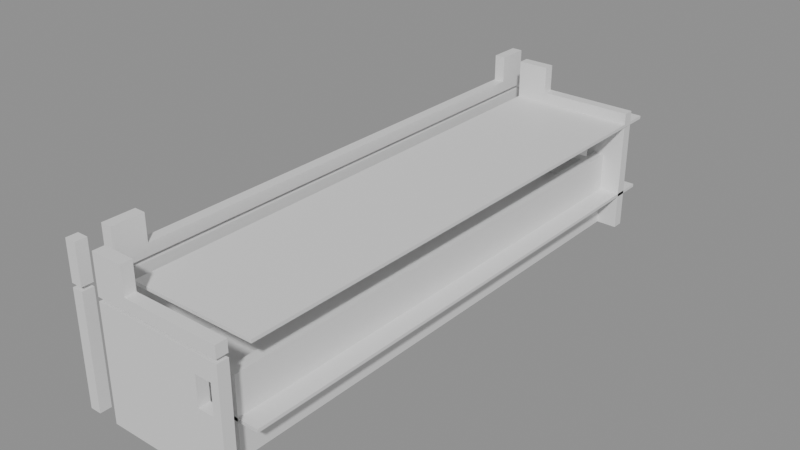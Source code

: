 # Source: building_by_walls.blend  (saved by Blender 5.0.119; exported with 4.5.12 LTS)
import bpy
from mathutils import Matrix  # noqa: F401  (used for matrix-valued properties, if any)

bpy.ops.wm.read_factory_settings(use_empty=True)
scene = bpy.context.scene
scene.name = 'Scene'

# ---- collections
col_01_paredes_externas = bpy.data.collections.new('01_Paredes_Externas'); scene.collection.children.link(col_01_paredes_externas)
col_03_pisos_escadas = bpy.data.collections.new('03_Pisos_Escadas'); scene.collection.children.link(col_03_pisos_escadas)
col_04_moveis_decoracoes = bpy.data.collections.new('04_Moveis_Decoracoes'); scene.collection.children.link(col_04_moveis_decoracoes)

# ---- materials (node trees are filled in below, after node groups)
mat_mat_parede_externa = bpy.data.materials.new('Mat_Parede_Externa')
mat_mat_pisos = bpy.data.materials.new('Mat_Pisos')
mat_mat_moveis = bpy.data.materials.new('Mat_Moveis')

# ---- material node trees
mat_mat_parede_externa.use_nodes = True; mat_mat_parede_externa.node_tree.nodes.clear()
_N = mat_mat_parede_externa.node_tree.nodes; _L = mat_mat_parede_externa.node_tree.links
n0 = _N.new('ShaderNodeBsdfPrincipled'); n0.name = 'BSDF - Pré-fundamentado'; n0.location = (-200, 100)
n1 = _N.new('ShaderNodeOutputMaterial'); n1.name = 'Saída de material'; n1.location = (200, 100)
_L.new(n0.outputs[0], n1.inputs[0])
n1.is_active_output = True
mat_mat_pisos.use_nodes = True; mat_mat_pisos.node_tree.nodes.clear()
_N = mat_mat_pisos.node_tree.nodes; _L = mat_mat_pisos.node_tree.links
n0 = _N.new('ShaderNodeBsdfPrincipled'); n0.name = 'BSDF - Pré-fundamentado'; n0.location = (-200, 100)
n1 = _N.new('ShaderNodeOutputMaterial'); n1.name = 'Saída de material'; n1.location = (200, 100)
_L.new(n0.outputs[0], n1.inputs[0])
n1.is_active_output = True
mat_mat_moveis.use_nodes = True; mat_mat_moveis.node_tree.nodes.clear()
_N = mat_mat_moveis.node_tree.nodes; _L = mat_mat_moveis.node_tree.links
n0 = _N.new('ShaderNodeBsdfPrincipled'); n0.name = 'BSDF - Pré-fundamentado'; n0.location = (-200, 100)
n1 = _N.new('ShaderNodeOutputMaterial'); n1.name = 'Saída de material'; n1.location = (200, 100)
_L.new(n0.outputs[0], n1.inputs[0])
n1.is_active_output = True

# ---- meshes
me_parede_externa_norte = bpy.data.meshes.new('Parede_Externa_Norte')
me_parede_externa_norte.from_pydata([(-2.5, -9.0, 0.0), (-2.15, -9.0, 0.0), (-2.15, -8.65, 0.0), (-2.5, -8.65, 0.0), (-2.5, -9.0, 1.2), (-2.15, -9.0, 1.2), (-2.15, -8.65, 1.2), (-2.5, -8.65, 1.2), (-2.5, -9.0, 3.48), (-2.15, -9.0, 3.48), (-2.15, -8.65, 3.48), (-2.5, -8.65, 3.48), (-2.5, -9.0, 3.6), (-2.15, -9.0, 3.6), (-2.15, -8.65, 3.6), (-2.5, -8.65, 3.6), (-2.5, -9.0, 4.8), (-2.15, -9.0, 4.8), (-2.15, -8.65, 4.8), (-2.5, -8.65, 4.8), (-1.5, -9.0, 0.0), (-0.5, -9.0, 0.0), (-0.5, -8.65, 0.0), (-1.5, -8.65, 0.0), (-1.5, -9.0, 1.2), (-0.5, -9.0, 1.2), (-0.5, -8.65, 1.2), (-1.5, -8.65, 1.2), (-1.5, -9.0, 3.48), (-0.5, -9.0, 3.48), (-0.5, -8.65, 3.48), (-1.5, -8.65, 3.48), (-1.5, -9.0, 3.6), (-0.5, -9.0, 3.6), (-0.5, -8.65, 3.6), (-1.5, -8.65, 3.6), (-1.5, -9.0, 4.8), (-0.5, -9.0, 4.8), (-0.5, -8.65, 4.8), (-1.5, -8.65, 4.8), (0.5, -9.0, 0.0), (0.5, -8.65, 0.0), (0.5, -9.0, 1.2), (0.5, -8.65, 1.2), (0.5, -9.0, 3.48), (0.5, -8.65, 3.48), (0.5, -9.0, 3.6), (0.5, -8.65, 3.6), (-0.5, -9.0, 3.96), (0.5, -9.0, 3.96), (0.5, -8.65, 3.96), (-0.5, -8.65, 3.96), (1.5, -9.0, 0.0), (1.5, -8.65, 0.0), (1.5, -9.0, 1.2), (1.5, -8.65, 1.2), (1.5, -9.0, 3.48), (1.5, -8.65, 3.48), (1.5, -9.0, 3.6), (1.5, -8.65, 3.6), (1.5, -9.0, 3.96), (1.5, -8.65, 3.96), (2.5, -9.0, 0.0), (2.5, -8.65, 0.0), (2.5, -9.0, 1.2), (2.5, -8.65, 1.2), (1.5, -9.0, 1.998), (2.5, -9.0, 1.998), (2.5, -8.65, 1.998), (1.5, -8.65, 1.998), (1.5, -9.0, 2.91), (2.5, -9.0, 2.91), (2.5, -8.65, 2.91), (1.5, -8.65, 2.91), (2.5, -9.0, 3.48), (2.5, -8.65, 3.48), (1.75, -9.0, 1.998), (1.75, -8.65, 1.998), (1.75, -9.0, 2.91), (1.75, -8.65, 2.91), (2.25, -9.0, 1.998), (2.25, -8.65, 1.998), (2.25, -9.0, 2.91), (2.25, -8.65, 2.91), (2.5, -9.0, 3.6), (2.5, -8.65, 3.6), (2.5, -9.0, 3.96), (2.5, -8.65, 3.96)], [], [(0, 1, 2, 3), (4, 7, 6, 5), (0, 4, 5, 1), (2, 6, 7, 3), (0, 3, 7, 4), (1, 5, 6, 2), (8, 11, 10, 9), (4, 8, 9, 5), (6, 10, 11, 7), (4, 7, 11, 8), (5, 9, 10, 6), (12, 13, 14, 15), (16, 19, 18, 17), (12, 16, 17, 13), (14, 18, 19, 15), (12, 15, 19, 16), (13, 17, 18, 14), (20, 21, 22, 23), (24, 27, 26, 25), (20, 24, 25, 21), (22, 26, 27, 23), (20, 23, 27, 24), (21, 25, 26, 22), (28, 31, 30, 29), (24, 28, 29, 25), (26, 30, 31, 27), (24, 27, 31, 28), (25, 29, 30, 26), (32, 33, 34, 35), (36, 39, 38, 37), (32, 36, 37, 33), (34, 38, 39, 35), (32, 35, 39, 36), (33, 37, 38, 34), (21, 40, 41, 22), (25, 26, 43, 42), (21, 25, 42, 40), (41, 43, 26, 22), (40, 42, 43, 41), (29, 30, 45, 44), (25, 29, 44, 42), (43, 45, 30, 26), (42, 44, 45, 43), (33, 46, 47, 34), (48, 51, 50, 49), (33, 48, 49, 46), (47, 50, 51, 34), (33, 34, 51, 48), (46, 49, 50, 47), (40, 52, 53, 41), (42, 43, 55, 54), (40, 42, 54, 52), (53, 55, 43, 41), (52, 54, 55, 53), (44, 45, 57, 56), (42, 44, 56, 54), (55, 57, 45, 43), (54, 56, 57, 55), (46, 58, 59, 47), (49, 50, 61, 60), (46, 49, 60, 58), (59, 61, 50, 47), (58, 60, 61, 59), (52, 62, 63, 53), (54, 55, 65, 64), (52, 54, 64, 62), (63, 65, 55, 53), (62, 64, 65, 63), (66, 69, 68, 67), (54, 66, 67, 64), (65, 68, 69, 55), (54, 55, 69, 66), (64, 67, 68, 65), (70, 71, 72, 73), (56, 57, 75, 74), (70, 56, 74, 71), (72, 75, 57, 73), (70, 73, 57, 56), (71, 74, 75, 72), (66, 76, 77, 69), (70, 73, 79, 78), (66, 70, 78, 76), (77, 79, 73, 69), (66, 69, 73, 70), (76, 78, 79, 77), (80, 67, 68, 81), (82, 83, 72, 71), (80, 82, 71, 67), (68, 72, 83, 81), (80, 81, 83, 82), (67, 71, 72, 68), (58, 84, 85, 59), (60, 61, 87, 86), (58, 60, 86, 84), (85, 87, 61, 59), (84, 86, 87, 85)])
me_parede_externa_norte.materials.append(mat_mat_parede_externa)
me_parede_externa_norte.update()
me_parede_externa_sul = bpy.data.meshes.new('Parede_Externa_Sul')
me_parede_externa_sul.from_pydata([(-2.5, 8.0, 0.0), (-2.15, 8.0, 0.0), (-2.15, 9.0, 0.0), (-2.5, 9.0, 0.0), (-2.5, 8.0, 1.2), (-2.15, 8.0, 1.2), (-2.15, 9.0, 1.2), (-2.5, 9.0, 1.2), (-2.5, 8.0, 3.48), (-2.15, 8.0, 3.48), (-2.15, 9.0, 3.48), (-2.5, 9.0, 3.48), (-2.5, 8.0, 3.6), (-2.15, 8.0, 3.6), (-2.15, 9.0, 3.6), (-2.5, 9.0, 3.6), (-2.5, 8.0, 4.8), (-2.15, 8.0, 4.8), (-2.15, 9.0, 4.8), (-2.5, 9.0, 4.8), (-1.5, 8.0, 0.0), (-0.5, 8.0, 0.0), (-0.5, 8.35, 0.0), (-1.5, 8.35, 0.0), (-1.5, 8.0, 1.2), (-0.5, 8.0, 1.2), (-0.5, 8.35, 1.2), (-1.5, 8.35, 1.2), (-1.5, 8.0, 3.48), (-0.5, 8.0, 3.48), (-0.5, 8.35, 3.48), (-1.5, 8.35, 3.48), (-1.5, 8.0, 3.6), (-0.5, 8.0, 3.6), (-0.5, 8.35, 3.6), (-1.5, 8.35, 3.6), (-1.5, 8.0, 4.8), (-0.5, 8.0, 4.8), (-0.5, 8.35, 4.8), (-1.5, 8.35, 4.8), (0.5, 8.0, 0.0), (0.5, 8.35, 0.0), (0.5, 8.0, 1.2), (0.5, 8.35, 1.2), (0.5, 8.0, 3.48), (0.5, 8.35, 3.48), (0.5, 8.0, 3.6), (0.5, 8.35, 3.6), (-0.5, 8.0, 3.96), (0.5, 8.0, 3.96), (0.5, 8.35, 3.96), (-0.5, 8.35, 3.96), (1.5, 8.0, 0.0), (1.5, 8.35, 0.0), (1.5, 8.0, 1.2), (1.5, 8.35, 1.2), (0.5, 8.0, 1.998), (1.5, 8.0, 1.998), (1.5, 8.35, 1.998), (0.5, 8.35, 1.998), (0.5, 8.0, 2.91), (1.5, 8.0, 2.91), (1.5, 8.35, 2.91), (0.5, 8.35, 2.91), (1.5, 8.0, 3.48), (1.5, 8.35, 3.48), (0.75, 8.0, 1.998), (0.75, 8.35, 1.998), (0.75, 8.0, 2.91), (0.75, 8.35, 2.91), (1.25, 8.0, 1.998), (1.25, 8.35, 1.998), (1.25, 8.0, 2.91), (1.25, 8.35, 2.91), (1.5, 8.0, 3.6), (1.5, 8.35, 3.6), (1.5, 8.0, 3.96), (1.5, 8.35, 3.96), (2.5, 8.0, 0.0), (2.5, 8.35, 0.0), (2.5, 8.0, 1.2), (2.5, 8.35, 1.2), (2.5, 8.0, 3.48), (2.5, 8.35, 3.48), (2.5, 8.0, 3.6), (2.5, 8.35, 3.6), (2.5, 8.0, 3.96), (2.5, 8.35, 3.96)], [], [(0, 1, 2, 3), (4, 7, 6, 5), (0, 4, 5, 1), (2, 6, 7, 3), (0, 3, 7, 4), (1, 5, 6, 2), (8, 11, 10, 9), (4, 8, 9, 5), (6, 10, 11, 7), (4, 7, 11, 8), (5, 9, 10, 6), (12, 13, 14, 15), (16, 19, 18, 17), (12, 16, 17, 13), (14, 18, 19, 15), (12, 15, 19, 16), (13, 17, 18, 14), (20, 21, 22, 23), (24, 27, 26, 25), (20, 24, 25, 21), (22, 26, 27, 23), (20, 23, 27, 24), (21, 25, 26, 22), (28, 31, 30, 29), (24, 28, 29, 25), (26, 30, 31, 27), (24, 27, 31, 28), (25, 29, 30, 26), (32, 33, 34, 35), (36, 39, 38, 37), (32, 36, 37, 33), (34, 38, 39, 35), (32, 35, 39, 36), (33, 37, 38, 34), (21, 40, 41, 22), (25, 26, 43, 42), (21, 25, 42, 40), (41, 43, 26, 22), (40, 42, 43, 41), (29, 30, 45, 44), (25, 29, 44, 42), (43, 45, 30, 26), (42, 44, 45, 43), (33, 46, 47, 34), (48, 51, 50, 49), (33, 48, 49, 46), (47, 50, 51, 34), (33, 34, 51, 48), (46, 49, 50, 47), (40, 52, 53, 41), (42, 43, 55, 54), (40, 42, 54, 52), (53, 55, 43, 41), (52, 54, 55, 53), (56, 59, 58, 57), (42, 56, 57, 54), (55, 58, 59, 43), (42, 43, 59, 56), (54, 57, 58, 55), (60, 61, 62, 63), (44, 45, 65, 64), (60, 44, 64, 61), (62, 65, 45, 63), (60, 63, 45, 44), (61, 64, 65, 62), (56, 66, 67, 59), (60, 63, 69, 68), (56, 60, 68, 66), (67, 69, 63, 59), (56, 59, 63, 60), (66, 68, 69, 67), (70, 57, 58, 71), (72, 73, 62, 61), (70, 72, 61, 57), (58, 62, 73, 71), (70, 71, 73, 72), (57, 61, 62, 58), (46, 74, 75, 47), (49, 50, 77, 76), (46, 49, 76, 74), (75, 77, 50, 47), (74, 76, 77, 75), (52, 78, 79, 53), (54, 55, 81, 80), (52, 54, 80, 78), (79, 81, 55, 53), (78, 80, 81, 79), (64, 65, 83, 82), (54, 64, 82, 80), (81, 83, 65, 55), (54, 55, 65, 64), (80, 82, 83, 81), (74, 84, 85, 75), (76, 77, 87, 86), (74, 76, 86, 84), (85, 87, 77, 75), (84, 86, 87, 85)])
me_parede_externa_sul.materials.append(mat_mat_parede_externa)
me_parede_externa_sul.update()
me_parede_externa_leste = bpy.data.meshes.new('Parede_Externa_Leste')
me_parede_externa_leste.from_pydata([(1.5, -8.0, 0.0), (1.85, -8.0, 0.0), (1.85, -7.0, 0.0), (1.5, -7.0, 0.0), (1.5, -8.0, 2.4), (1.85, -8.0, 2.4), (1.85, -7.0, 2.4), (1.5, -7.0, 2.4), (1.85, -6.0, 0.0), (1.5, -6.0, 0.0), (1.85, -6.0, 2.4), (1.5, -6.0, 2.4), (1.85, -5.0, 0.0), (1.5, -5.0, 0.0), (1.85, -5.0, 2.4), (1.5, -5.0, 2.4), (1.85, -4.0, 0.0), (1.5, -4.0, 0.0), (1.85, -4.0, 2.4), (1.5, -4.0, 2.4), (1.85, -3.0, 0.0), (1.5, -3.0, 0.0), (1.85, -3.0, 2.4), (1.5, -3.0, 2.4), (1.85, -2.0, 0.0), (1.5, -2.0, 0.0), (1.85, -2.0, 2.4), (1.5, -2.0, 2.4), (1.85, -1.0, 0.0), (1.5, -1.0, 0.0), (1.85, -1.0, 2.4), (1.5, -1.0, 2.4), (1.85, 0.0, 0.0), (1.5, 0.0, 0.0), (1.85, 0.0, 2.4), (1.5, 0.0, 2.4), (1.85, 1.0, 0.0), (1.5, 1.0, 0.0), (1.85, 1.0, 2.4), (1.5, 1.0, 2.4), (1.85, 2.0, 0.0), (1.5, 2.0, 0.0), (1.85, 2.0, 2.4), (1.5, 2.0, 2.4), (1.85, 3.0, 0.0), (1.5, 3.0, 0.0), (1.85, 3.0, 2.4), (1.5, 3.0, 2.4), (1.85, 4.0, 0.0), (1.5, 4.0, 0.0), (1.85, 4.0, 2.4), (1.5, 4.0, 2.4), (1.85, 5.0, 0.0), (1.5, 5.0, 0.0), (1.85, 5.0, 2.4), (1.5, 5.0, 2.4), (1.85, 6.0, 0.0), (1.5, 6.0, 0.0), (1.85, 6.0, 2.4), (1.5, 6.0, 2.4), (1.85, 7.0, 0.0), (1.5, 7.0, 0.0), (1.85, 7.0, 2.4), (1.5, 7.0, 2.4), (1.85, 8.0, 0.0), (1.5, 8.0, 0.0), (1.85, 8.0, 2.4), (1.5, 8.0, 2.4)], [], [(0, 1, 2, 3), (4, 7, 6, 5), (0, 4, 5, 1), (2, 6, 7, 3), (0, 3, 7, 4), (1, 5, 6, 2), (3, 2, 8, 9), (7, 11, 10, 6), (8, 10, 11, 9), (3, 9, 11, 7), (2, 6, 10, 8), (9, 8, 12, 13), (11, 15, 14, 10), (12, 14, 15, 13), (9, 13, 15, 11), (8, 10, 14, 12), (13, 12, 16, 17), (15, 19, 18, 14), (16, 18, 19, 17), (13, 17, 19, 15), (12, 14, 18, 16), (17, 16, 20, 21), (19, 23, 22, 18), (20, 22, 23, 21), (17, 21, 23, 19), (16, 18, 22, 20), (21, 20, 24, 25), (23, 27, 26, 22), (24, 26, 27, 25), (21, 25, 27, 23), (20, 22, 26, 24), (25, 24, 28, 29), (27, 31, 30, 26), (28, 30, 31, 29), (25, 29, 31, 27), (24, 26, 30, 28), (29, 28, 32, 33), (31, 35, 34, 30), (32, 34, 35, 33), (29, 33, 35, 31), (28, 30, 34, 32), (33, 32, 36, 37), (35, 39, 38, 34), (36, 38, 39, 37), (33, 37, 39, 35), (32, 34, 38, 36), (37, 36, 40, 41), (39, 43, 42, 38), (40, 42, 43, 41), (37, 41, 43, 39), (36, 38, 42, 40), (41, 40, 44, 45), (43, 47, 46, 42), (44, 46, 47, 45), (41, 45, 47, 43), (40, 42, 46, 44), (45, 44, 48, 49), (47, 51, 50, 46), (48, 50, 51, 49), (45, 49, 51, 47), (44, 46, 50, 48), (49, 48, 52, 53), (51, 55, 54, 50), (52, 54, 55, 53), (49, 53, 55, 51), (48, 50, 54, 52), (53, 52, 56, 57), (55, 59, 58, 54), (56, 58, 59, 57), (53, 57, 59, 55), (52, 54, 58, 56), (57, 56, 60, 61), (59, 63, 62, 58), (60, 62, 63, 61), (57, 61, 63, 59), (56, 58, 62, 60), (61, 60, 64, 65), (63, 67, 66, 62), (64, 66, 67, 65), (61, 65, 67, 63), (60, 62, 66, 64)])
me_parede_externa_leste.materials.append(mat_mat_parede_externa)
me_parede_externa_leste.update()
me_parede_externa_oeste = bpy.data.meshes.new('Parede_Externa_Oeste')
me_parede_externa_oeste.from_pydata([(-2.5, -8.0, 0.0), (-2.15, -8.0, 0.0), (-2.15, -7.0, 0.0), (-2.5, -7.0, 0.0), (-2.5, -8.0, 1.2), (-2.15, -8.0, 1.2), (-2.15, -7.0, 1.2), (-2.5, -7.0, 1.2), (-2.5, -8.0, 3.48), (-2.15, -8.0, 3.48), (-2.15, -7.0, 3.48), (-2.5, -7.0, 3.48), (-2.5, -8.0, 3.6), (-2.15, -8.0, 3.6), (-2.15, -7.0, 3.6), (-2.5, -7.0, 3.6), (-2.5, -8.0, 4.8), (-2.15, -8.0, 4.8), (-2.15, -7.0, 4.8), (-2.5, -7.0, 4.8), (-2.15, -6.0, 0.0), (-2.5, -6.0, 0.0), (-2.15, -6.0, 1.2), (-2.5, -6.0, 1.2), (-2.15, -6.0, 3.48), (-2.5, -6.0, 3.48), (-2.15, -6.0, 3.6), (-2.5, -6.0, 3.6), (-2.5, -7.0, 3.96), (-2.15, -7.0, 3.96), (-2.15, -6.0, 3.96), (-2.5, -6.0, 3.96), (-2.15, -5.0, 0.0), (-2.5, -5.0, 0.0), (-2.15, -5.0, 1.2), (-2.5, -5.0, 1.2), (-2.15, -5.0, 3.48), (-2.5, -5.0, 3.48), (-2.15, -5.0, 3.6), (-2.5, -5.0, 3.6), (-2.15, -5.0, 3.96), (-2.5, -5.0, 3.96), (-2.15, -4.0, 0.0), (-2.5, -4.0, 0.0), (-2.15, -4.0, 1.2), (-2.5, -4.0, 1.2), (-2.15, -4.0, 3.48), (-2.5, -4.0, 3.48), (-2.15, -4.0, 3.6), (-2.5, -4.0, 3.6), (-2.15, -4.0, 3.96), (-2.5, -4.0, 3.96), (-2.15, -3.0, 0.0), (-2.5, -3.0, 0.0), (-2.15, -3.0, 1.2), (-2.5, -3.0, 1.2), (-2.15, -3.0, 3.48), (-2.5, -3.0, 3.48), (-2.15, -3.0, 3.6), (-2.5, -3.0, 3.6), (-2.15, -3.0, 3.96), (-2.5, -3.0, 3.96), (-2.15, -2.0, 0.0), (-2.5, -2.0, 0.0), (-2.15, -2.0, 1.2), (-2.5, -2.0, 1.2), (-2.5, -3.0, 1.998), (-2.15, -3.0, 1.998), (-2.15, -2.0, 1.998), (-2.5, -2.0, 1.998), (-2.5, -3.0, 2.91), (-2.15, -3.0, 2.91), (-2.15, -2.0, 2.91), (-2.5, -2.0, 2.91), (-2.15, -2.0, 3.48), (-2.5, -2.0, 3.48), (-2.15, -2.75, 1.998), (-2.5, -2.75, 1.998), (-2.15, -2.75, 2.91), (-2.5, -2.75, 2.91), (-2.5, -2.25, 1.998), (-2.15, -2.25, 1.998), (-2.5, -2.25, 2.91), (-2.15, -2.25, 2.91), (-2.15, -2.0, 3.6), (-2.5, -2.0, 3.6), (-2.15, -2.0, 3.96), (-2.5, -2.0, 3.96), (-2.15, -1.0, 0.0), (-2.5, -1.0, 0.0), (-2.15, -1.0, 1.2), (-2.5, -1.0, 1.2), (-2.15, -1.0, 3.48), (-2.5, -1.0, 3.48), (-2.15, -1.0, 3.6), (-2.5, -1.0, 3.6), (-2.15, -1.0, 3.96), (-2.5, -1.0, 3.96), (-2.15, 0.0, 0.0), (-2.5, 0.0, 0.0), (-2.15, 0.0, 1.2), (-2.5, 0.0, 1.2), (-2.15, 0.0, 3.48), (-2.5, 0.0, 3.48), (-2.15, 0.0, 3.6), (-2.5, 0.0, 3.6), (-2.15, 0.0, 3.96), (-2.5, 0.0, 3.96), (-2.15, 1.0, 0.0), (-2.5, 1.0, 0.0), (-2.15, 1.0, 1.2), (-2.5, 1.0, 1.2), (-2.15, 1.0, 3.48), (-2.5, 1.0, 3.48), (-2.15, 1.0, 3.6), (-2.5, 1.0, 3.6), (-2.15, 1.0, 3.96), (-2.5, 1.0, 3.96), (-2.15, 2.0, 0.0), (-2.5, 2.0, 0.0), (-2.15, 2.0, 1.2), (-2.5, 2.0, 1.2), (-2.15, 2.0, 3.48), (-2.5, 2.0, 3.48), (-2.15, 2.0, 3.6), (-2.5, 2.0, 3.6), (-2.15, 2.0, 3.96), (-2.5, 2.0, 3.96), (-2.15, 3.0, 0.0), (-2.5, 3.0, 0.0), (-2.15, 3.0, 1.2), (-2.5, 3.0, 1.2), (-2.15, 3.0, 3.48), (-2.5, 3.0, 3.48), (-2.15, 3.0, 3.6), (-2.5, 3.0, 3.6), (-2.15, 3.0, 3.96), (-2.5, 3.0, 3.96), (-2.15, 4.0, 0.0), (-2.5, 4.0, 0.0), (-2.15, 4.0, 1.2), (-2.5, 4.0, 1.2), (-2.15, 4.0, 3.48), (-2.5, 4.0, 3.48), (-2.15, 4.0, 3.6), (-2.5, 4.0, 3.6), (-2.15, 4.0, 3.96), (-2.5, 4.0, 3.96), (-2.15, 5.0, 0.0), (-2.5, 5.0, 0.0), (-2.15, 5.0, 1.2), (-2.5, 5.0, 1.2), (-2.5, 4.0, 1.998), (-2.15, 4.0, 1.998), (-2.15, 5.0, 1.998), (-2.5, 5.0, 1.998), (-2.5, 4.0, 2.91), (-2.15, 4.0, 2.91), (-2.15, 5.0, 2.91), (-2.5, 5.0, 2.91), (-2.15, 5.0, 3.48), (-2.5, 5.0, 3.48), (-2.15, 4.25, 1.998), (-2.5, 4.25, 1.998), (-2.15, 4.25, 2.91), (-2.5, 4.25, 2.91), (-2.5, 4.75, 1.998), (-2.15, 4.75, 1.998), (-2.5, 4.75, 2.91), (-2.15, 4.75, 2.91), (-2.15, 5.0, 3.6), (-2.5, 5.0, 3.6), (-2.15, 5.0, 3.96), (-2.5, 5.0, 3.96), (-2.15, 6.0, 0.0), (-2.5, 6.0, 0.0), (-2.15, 6.0, 1.2), (-2.5, 6.0, 1.2), (-2.15, 6.0, 3.48), (-2.5, 6.0, 3.48), (-2.15, 6.0, 3.6), (-2.5, 6.0, 3.6), (-2.15, 6.0, 3.96), (-2.5, 6.0, 3.96), (-2.15, 7.0, 0.0), (-2.5, 7.0, 0.0), (-2.15, 7.0, 1.2), (-2.5, 7.0, 1.2), (-2.15, 7.0, 3.48), (-2.5, 7.0, 3.48), (-2.15, 7.0, 3.6), (-2.5, 7.0, 3.6), (-2.15, 7.0, 3.96), (-2.5, 7.0, 3.96), (-2.15, 8.0, 0.0), (-2.5, 8.0, 0.0), (-2.15, 8.0, 1.2), (-2.5, 8.0, 1.2), (-2.15, 8.0, 3.48), (-2.5, 8.0, 3.48), (-2.15, 8.0, 3.6), (-2.5, 8.0, 3.6), (-2.15, 8.0, 3.96), (-2.5, 8.0, 3.96)], [], [(0, 1, 2, 3), (4, 7, 6, 5), (0, 4, 5, 1), (2, 6, 7, 3), (0, 3, 7, 4), (1, 5, 6, 2), (8, 11, 10, 9), (4, 8, 9, 5), (6, 10, 11, 7), (4, 7, 11, 8), (5, 9, 10, 6), (12, 13, 14, 15), (16, 19, 18, 17), (12, 16, 17, 13), (14, 18, 19, 15), (12, 15, 19, 16), (13, 17, 18, 14), (3, 2, 20, 21), (7, 23, 22, 6), (20, 22, 23, 21), (3, 21, 23, 7), (2, 6, 22, 20), (11, 25, 24, 10), (22, 24, 25, 23), (7, 23, 25, 11), (6, 10, 24, 22), (15, 14, 26, 27), (28, 31, 30, 29), (15, 28, 29, 14), (26, 30, 31, 27), (15, 27, 31, 28), (14, 29, 30, 26), (21, 20, 32, 33), (23, 35, 34, 22), (32, 34, 35, 33), (21, 33, 35, 23), (20, 22, 34, 32), (25, 37, 36, 24), (34, 36, 37, 35), (23, 35, 37, 25), (22, 24, 36, 34), (27, 26, 38, 39), (31, 41, 40, 30), (38, 40, 41, 39), (27, 39, 41, 31), (26, 30, 40, 38), (33, 32, 42, 43), (35, 45, 44, 34), (42, 44, 45, 43), (33, 43, 45, 35), (32, 34, 44, 42), (37, 47, 46, 36), (44, 46, 47, 45), (35, 45, 47, 37), (34, 36, 46, 44), (39, 38, 48, 49), (41, 51, 50, 40), (48, 50, 51, 49), (39, 49, 51, 41), (38, 40, 50, 48), (43, 42, 52, 53), (45, 55, 54, 44), (52, 54, 55, 53), (43, 53, 55, 45), (42, 44, 54, 52), (47, 57, 56, 46), (54, 56, 57, 55), (45, 55, 57, 47), (44, 46, 56, 54), (49, 48, 58, 59), (51, 61, 60, 50), (58, 60, 61, 59), (49, 59, 61, 51), (48, 50, 60, 58), (53, 52, 62, 63), (55, 65, 64, 54), (62, 64, 65, 63), (53, 63, 65, 55), (52, 54, 64, 62), (66, 69, 68, 67), (55, 66, 67, 54), (64, 68, 69, 65), (55, 65, 69, 66), (54, 67, 68, 64), (70, 71, 72, 73), (57, 75, 74, 56), (70, 57, 56, 71), (72, 74, 75, 73), (70, 73, 75, 57), (71, 56, 74, 72), (66, 67, 76, 77), (70, 79, 78, 71), (66, 70, 71, 67), (76, 78, 79, 77), (66, 77, 79, 70), (67, 71, 78, 76), (80, 81, 68, 69), (82, 73, 72, 83), (80, 82, 83, 81), (68, 72, 73, 69), (80, 69, 73, 82), (81, 83, 72, 68), (59, 58, 84, 85), (61, 87, 86, 60), (84, 86, 87, 85), (59, 85, 87, 61), (58, 60, 86, 84), (63, 62, 88, 89), (65, 91, 90, 64), (88, 90, 91, 89), (63, 89, 91, 65), (62, 64, 90, 88), (75, 93, 92, 74), (65, 75, 74, 64), (90, 92, 93, 91), (65, 91, 93, 75), (64, 74, 92, 90), (85, 84, 94, 95), (87, 97, 96, 86), (94, 96, 97, 95), (85, 95, 97, 87), (84, 86, 96, 94), (89, 88, 98, 99), (91, 101, 100, 90), (98, 100, 101, 99), (89, 99, 101, 91), (88, 90, 100, 98), (93, 103, 102, 92), (100, 102, 103, 101), (91, 101, 103, 93), (90, 92, 102, 100), (95, 94, 104, 105), (97, 107, 106, 96), (104, 106, 107, 105), (95, 105, 107, 97), (94, 96, 106, 104), (99, 98, 108, 109), (101, 111, 110, 100), (108, 110, 111, 109), (99, 109, 111, 101), (98, 100, 110, 108), (103, 113, 112, 102), (110, 112, 113, 111), (101, 111, 113, 103), (100, 102, 112, 110), (105, 104, 114, 115), (107, 117, 116, 106), (114, 116, 117, 115), (105, 115, 117, 107), (104, 106, 116, 114), (109, 108, 118, 119), (111, 121, 120, 110), (118, 120, 121, 119), (109, 119, 121, 111), (108, 110, 120, 118), (113, 123, 122, 112), (120, 122, 123, 121), (111, 121, 123, 113), (110, 112, 122, 120), (115, 114, 124, 125), (117, 127, 126, 116), (124, 126, 127, 125), (115, 125, 127, 117), (114, 116, 126, 124), (119, 118, 128, 129), (121, 131, 130, 120), (128, 130, 131, 129), (119, 129, 131, 121), (118, 120, 130, 128), (123, 133, 132, 122), (130, 132, 133, 131), (121, 131, 133, 123), (120, 122, 132, 130), (125, 124, 134, 135), (127, 137, 136, 126), (134, 136, 137, 135), (125, 135, 137, 127), (124, 126, 136, 134), (129, 128, 138, 139), (131, 141, 140, 130), (138, 140, 141, 139), (129, 139, 141, 131), (128, 130, 140, 138), (133, 143, 142, 132), (140, 142, 143, 141), (131, 141, 143, 133), (130, 132, 142, 140), (135, 134, 144, 145), (137, 147, 146, 136), (144, 146, 147, 145), (135, 145, 147, 137), (134, 136, 146, 144), (139, 138, 148, 149), (141, 151, 150, 140), (148, 150, 151, 149), (139, 149, 151, 141), (138, 140, 150, 148), (152, 155, 154, 153), (141, 152, 153, 140), (150, 154, 155, 151), (141, 151, 155, 152), (140, 153, 154, 150), (156, 157, 158, 159), (143, 161, 160, 142), (156, 143, 142, 157), (158, 160, 161, 159), (156, 159, 161, 143), (157, 142, 160, 158), (152, 153, 162, 163), (156, 165, 164, 157), (152, 156, 157, 153), (162, 164, 165, 163), (152, 163, 165, 156), (153, 157, 164, 162), (166, 167, 154, 155), (168, 159, 158, 169), (166, 168, 169, 167), (154, 158, 159, 155), (166, 155, 159, 168), (167, 169, 158, 154), (145, 144, 170, 171), (147, 173, 172, 146), (170, 172, 173, 171), (145, 171, 173, 147), (144, 146, 172, 170), (149, 148, 174, 175), (151, 177, 176, 150), (174, 176, 177, 175), (149, 175, 177, 151), (148, 150, 176, 174), (161, 179, 178, 160), (151, 161, 160, 150), (176, 178, 179, 177), (151, 177, 179, 161), (150, 160, 178, 176), (171, 170, 180, 181), (173, 183, 182, 172), (180, 182, 183, 181), (171, 181, 183, 173), (170, 172, 182, 180), (175, 174, 184, 185), (177, 187, 186, 176), (184, 186, 187, 185), (175, 185, 187, 177), (174, 176, 186, 184), (179, 189, 188, 178), (186, 188, 189, 187), (177, 187, 189, 179), (176, 178, 188, 186), (181, 180, 190, 191), (183, 193, 192, 182), (190, 192, 193, 191), (181, 191, 193, 183), (180, 182, 192, 190), (185, 184, 194, 195), (187, 197, 196, 186), (194, 196, 197, 195), (185, 195, 197, 187), (184, 186, 196, 194), (189, 199, 198, 188), (196, 198, 199, 197), (187, 197, 199, 189), (186, 188, 198, 196), (191, 190, 200, 201), (193, 203, 202, 192), (200, 202, 203, 201), (191, 201, 203, 193), (190, 192, 202, 200)])
me_parede_externa_oeste.materials.append(mat_mat_parede_externa)
me_parede_externa_oeste.update()
me_pisos_lajes = bpy.data.meshes.new('Pisos_Lajes')
me_pisos_lajes.from_pydata([(-1.5, -8.0, 3.5), (-0.5, -8.0, 3.5), (-0.5, -7.0, 3.5), (-1.5, -7.0, 3.5), (-1.5, -8.0, 3.6), (-0.5, -8.0, 3.6), (-0.5, -7.0, 3.6), (-1.5, -7.0, 3.6), (-1.5, -8.0, 1.1), (-0.5, -8.0, 1.1), (-0.5, -7.0, 1.1), (-1.5, -7.0, 1.1), (-1.5, -8.0, 1.2), (-0.5, -8.0, 1.2), (-0.5, -7.0, 1.2), (-1.5, -7.0, 1.2), (0.5, -8.0, 3.5), (0.5, -7.0, 3.5), (0.5, -8.0, 3.6), (0.5, -7.0, 3.6), (0.5, -8.0, 1.1), (0.5, -7.0, 1.1), (0.5, -8.0, 1.2), (0.5, -7.0, 1.2), (1.5, -8.0, 3.5), (1.5, -7.0, 3.5), (1.5, -8.0, 3.6), (1.5, -7.0, 3.6), (1.5, -8.0, 1.1), (1.5, -7.0, 1.1), (1.5, -8.0, 1.2), (1.5, -7.0, 1.2), (2.5, -8.0, 3.5), (2.5, -7.0, 3.5), (2.5, -8.0, 3.6), (2.5, -7.0, 3.6), (2.5, -8.0, 1.1), (2.5, -7.0, 1.1), (2.5, -8.0, 1.2), (2.5, -7.0, 1.2), (-0.5, -6.0, 3.5), (-1.5, -6.0, 3.5), (-0.5, -6.0, 3.6), (-1.5, -6.0, 3.6), (-0.5, -6.0, 1.1), (-1.5, -6.0, 1.1), (-0.5, -6.0, 1.2), (-1.5, -6.0, 1.2), (0.5, -6.0, 3.5), (0.5, -6.0, 3.6), (0.5, -6.0, 1.1), (0.5, -6.0, 1.2), (1.5, -6.0, 3.5), (1.5, -6.0, 3.6), (1.5, -6.0, 1.1), (1.5, -6.0, 1.2), (2.5, -6.0, 3.5), (2.5, -6.0, 3.6), (2.5, -6.0, 1.1), (2.5, -6.0, 1.2), (-0.5, -5.0, 3.5), (-1.5, -5.0, 3.5), (-0.5, -5.0, 3.6), (-1.5, -5.0, 3.6), (-0.5, -5.0, 1.1), (-1.5, -5.0, 1.1), (-0.5, -5.0, 1.2), (-1.5, -5.0, 1.2), (0.5, -5.0, 3.5), (0.5, -5.0, 3.6), (0.5, -5.0, 1.1), (0.5, -5.0, 1.2), (1.5, -5.0, 3.5), (1.5, -5.0, 3.6), (1.5, -5.0, 1.1), (1.5, -5.0, 1.2), (2.5, -5.0, 3.5), (2.5, -5.0, 3.6), (2.5, -5.0, 1.1), (2.5, -5.0, 1.2), (-0.5, -4.0, 3.5), (-1.5, -4.0, 3.5), (-0.5, -4.0, 3.6), (-1.5, -4.0, 3.6), (-0.5, -4.0, 1.1), (-1.5, -4.0, 1.1), (-0.5, -4.0, 1.2), (-1.5, -4.0, 1.2), (0.5, -4.0, 3.5), (0.5, -4.0, 3.6), (0.5, -4.0, 1.1), (0.5, -4.0, 1.2), (1.5, -4.0, 3.5), (1.5, -4.0, 3.6), (1.5, -4.0, 1.1), (1.5, -4.0, 1.2), (2.5, -4.0, 3.5), (2.5, -4.0, 3.6), (2.5, -4.0, 1.1), (2.5, -4.0, 1.2), (-0.5, -3.0, 3.5), (-1.5, -3.0, 3.5), (-0.5, -3.0, 3.6), (-1.5, -3.0, 3.6), (-0.5, -3.0, 1.1), (-1.5, -3.0, 1.1), (-0.5, -3.0, 1.2), (-1.5, -3.0, 1.2), (0.5, -3.0, 3.5), (0.5, -3.0, 3.6), (0.5, -3.0, 1.1), (0.5, -3.0, 1.2), (1.5, -3.0, 3.5), (1.5, -3.0, 3.6), (1.5, -3.0, 1.1), (1.5, -3.0, 1.2), (2.5, -3.0, 3.5), (2.5, -3.0, 3.6), (2.5, -3.0, 1.1), (2.5, -3.0, 1.2), (-0.5, -2.0, 3.5), (-1.5, -2.0, 3.5), (-0.5, -2.0, 3.6), (-1.5, -2.0, 3.6), (-0.5, -2.0, 1.1), (-1.5, -2.0, 1.1), (-0.5, -2.0, 1.2), (-1.5, -2.0, 1.2), (0.5, -2.0, 3.5), (0.5, -2.0, 3.6), (0.5, -2.0, 1.1), (0.5, -2.0, 1.2), (1.5, -2.0, 3.5), (1.5, -2.0, 3.6), (1.5, -2.0, 1.1), (1.5, -2.0, 1.2), (2.5, -2.0, 3.5), (2.5, -2.0, 3.6), (2.5, -2.0, 1.1), (2.5, -2.0, 1.2), (-0.5, -1.0, 3.5), (-1.5, -1.0, 3.5), (-0.5, -1.0, 3.6), (-1.5, -1.0, 3.6), (-0.5, -1.0, 1.1), (-1.5, -1.0, 1.1), (-0.5, -1.0, 1.2), (-1.5, -1.0, 1.2), (0.5, -1.0, 3.5), (0.5, -1.0, 3.6), (0.5, -1.0, 1.1), (0.5, -1.0, 1.2), (1.5, -1.0, 3.5), (1.5, -1.0, 3.6), (1.5, -1.0, 1.1), (1.5, -1.0, 1.2), (2.5, -1.0, 3.5), (2.5, -1.0, 3.6), (2.5, -1.0, 1.1), (2.5, -1.0, 1.2), (-0.5, 0.0, 3.5), (-1.5, 0.0, 3.5), (-0.5, 0.0, 3.6), (-1.5, 0.0, 3.6), (-0.5, 0.0, 1.1), (-1.5, 0.0, 1.1), (-0.5, 0.0, 1.2), (-1.5, 0.0, 1.2), (0.5, 0.0, 3.5), (0.5, 0.0, 3.6), (0.5, 0.0, 1.1), (0.5, 0.0, 1.2), (1.5, 0.0, 3.5), (1.5, 0.0, 3.6), (1.5, 0.0, 1.1), (1.5, 0.0, 1.2), (2.5, 0.0, 3.5), (2.5, 0.0, 3.6), (2.5, 0.0, 1.1), (2.5, 0.0, 1.2), (-0.5, 1.0, 3.5), (-1.5, 1.0, 3.5), (-0.5, 1.0, 3.6), (-1.5, 1.0, 3.6), (-0.5, 1.0, 1.1), (-1.5, 1.0, 1.1), (-0.5, 1.0, 1.2), (-1.5, 1.0, 1.2), (0.5, 1.0, 3.5), (0.5, 1.0, 3.6), (0.5, 1.0, 1.1), (0.5, 1.0, 1.2), (1.5, 1.0, 3.5), (1.5, 1.0, 3.6), (1.5, 1.0, 1.1), (1.5, 1.0, 1.2), (2.5, 1.0, 3.5), (2.5, 1.0, 3.6), (2.5, 1.0, 1.1), (2.5, 1.0, 1.2), (-0.5, 2.0, 3.5), (-1.5, 2.0, 3.5), (-0.5, 2.0, 3.6), (-1.5, 2.0, 3.6), (-0.5, 2.0, 1.1), (-1.5, 2.0, 1.1), (-0.5, 2.0, 1.2), (-1.5, 2.0, 1.2), (0.5, 2.0, 3.5), (0.5, 2.0, 3.6), (0.5, 2.0, 1.1), (0.5, 2.0, 1.2), (1.5, 2.0, 3.5), (1.5, 2.0, 3.6), (1.5, 2.0, 1.1), (1.5, 2.0, 1.2), (2.5, 2.0, 3.5), (2.5, 2.0, 3.6), (2.5, 2.0, 1.1), (2.5, 2.0, 1.2), (-0.5, 3.0, 1.1), (-1.5, 3.0, 1.1), (-0.5, 3.0, 1.2), (-1.5, 3.0, 1.2), (-0.5, 3.0, 3.5), (-1.5, 3.0, 3.5), (-0.5, 3.0, 3.6), (-1.5, 3.0, 3.6), (0.5, 3.0, 1.1), (0.5, 3.0, 1.2), (0.5, 3.0, 3.5), (0.5, 3.0, 3.6), (1.5, 3.0, 3.5), (1.5, 3.0, 3.6), (1.5, 3.0, 1.1), (1.5, 3.0, 1.2), (2.5, 3.0, 1.1), (2.5, 3.0, 1.2), (2.5, 3.0, 3.5), (2.5, 3.0, 3.6), (-0.5, 4.0, 3.5), (-1.5, 4.0, 3.5), (-0.5, 4.0, 3.6), (-1.5, 4.0, 3.6), (-0.5, 4.0, 1.1), (-1.5, 4.0, 1.1), (-0.5, 4.0, 1.2), (-1.5, 4.0, 1.2), (0.5, 4.0, 3.5), (0.5, 4.0, 3.6), (0.5, 4.0, 1.1), (0.5, 4.0, 1.2), (1.5, 4.0, 3.5), (1.5, 4.0, 3.6), (1.5, 4.0, 1.1), (1.5, 4.0, 1.2), (2.5, 4.0, 1.1), (2.5, 4.0, 1.2), (2.5, 4.0, 3.5), (2.5, 4.0, 3.6), (-0.5, 5.0, 1.1), (-1.5, 5.0, 1.1), (-0.5, 5.0, 1.2), (-1.5, 5.0, 1.2), (-0.5, 5.0, 3.5), (-1.5, 5.0, 3.5), (-0.5, 5.0, 3.6), (-1.5, 5.0, 3.6), (0.5, 5.0, 1.1), (0.5, 5.0, 1.2), (0.5, 5.0, 3.5), (0.5, 5.0, 3.6), (1.5, 5.0, 3.5), (1.5, 5.0, 3.6), (1.5, 5.0, 1.1), (1.5, 5.0, 1.2), (2.5, 5.0, 1.1), (2.5, 5.0, 1.2), (2.5, 5.0, 3.5), (2.5, 5.0, 3.6), (-0.5, 6.0, 3.5), (-1.5, 6.0, 3.5), (-0.5, 6.0, 3.6), (-1.5, 6.0, 3.6), (-0.5, 6.0, 1.1), (-1.5, 6.0, 1.1), (-0.5, 6.0, 1.2), (-1.5, 6.0, 1.2), (0.5, 6.0, 3.5), (0.5, 6.0, 3.6), (0.5, 6.0, 1.1), (0.5, 6.0, 1.2), (1.5, 6.0, 3.5), (1.5, 6.0, 3.6), (1.5, 6.0, 1.1), (1.5, 6.0, 1.2), (2.5, 6.0, 1.1), (2.5, 6.0, 1.2), (2.5, 6.0, 3.5), (2.5, 6.0, 3.6), (-0.5, 7.0, 1.1), (-1.5, 7.0, 1.1), (-0.5, 7.0, 1.2), (-1.5, 7.0, 1.2), (-0.5, 7.0, 3.5), (-1.5, 7.0, 3.5), (-0.5, 7.0, 3.6), (-1.5, 7.0, 3.6), (0.5, 7.0, 1.1), (0.5, 7.0, 1.2), (0.5, 7.0, 3.5), (0.5, 7.0, 3.6), (1.5, 7.0, 3.5), (1.5, 7.0, 3.6), (1.5, 7.0, 1.1), (1.5, 7.0, 1.2), (2.5, 7.0, 3.5), (2.5, 7.0, 3.6), (2.5, 7.0, 1.1), (2.5, 7.0, 1.2), (-0.5, 8.0, 3.5), (-1.5, 8.0, 3.5), (-0.5, 8.0, 3.6), (-1.5, 8.0, 3.6), (-0.5, 8.0, 1.1), (-1.5, 8.0, 1.1), (-0.5, 8.0, 1.2), (-1.5, 8.0, 1.2), (0.5, 8.0, 3.5), (0.5, 8.0, 3.6), (0.5, 8.0, 1.1), (0.5, 8.0, 1.2), (1.5, 8.0, 3.5), (1.5, 8.0, 3.6), (1.5, 8.0, 1.1), (1.5, 8.0, 1.2), (2.5, 8.0, 3.5), (2.5, 8.0, 3.6), (2.5, 8.0, 1.1), (2.5, 8.0, 1.2), (-0.5, 9.0, 3.5), (-1.5, 9.0, 3.5), (-0.5, 9.0, 3.6), (-1.5, 9.0, 3.6), (-0.5, 9.0, 1.1), (-1.5, 9.0, 1.1), (-0.5, 9.0, 1.2), (-1.5, 9.0, 1.2), (0.5, 9.0, 3.5), (0.5, 9.0, 3.6), (0.5, 9.0, 1.1), (0.5, 9.0, 1.2), (1.5, 9.0, 3.5), (1.5, 9.0, 3.6), (1.5, 9.0, 1.1), (1.5, 9.0, 1.2), (2.5, 9.0, 3.5), (2.5, 9.0, 3.6), (2.5, 9.0, 1.1), (2.5, 9.0, 1.2)], [], [(0, 1, 2, 3), (4, 7, 6, 5), (0, 4, 5, 1), (2, 6, 7, 3), (0, 3, 7, 4), (1, 5, 6, 2), (8, 9, 10, 11), (12, 15, 14, 13), (8, 12, 13, 9), (10, 14, 15, 11), (8, 11, 15, 12), (9, 13, 14, 10), (1, 16, 17, 2), (5, 6, 19, 18), (1, 5, 18, 16), (17, 19, 6, 2), (16, 18, 19, 17), (9, 20, 21, 10), (13, 14, 23, 22), (9, 13, 22, 20), (21, 23, 14, 10), (20, 22, 23, 21), (16, 24, 25, 17), (18, 19, 27, 26), (16, 18, 26, 24), (25, 27, 19, 17), (24, 26, 27, 25), (20, 28, 29, 21), (22, 23, 31, 30), (20, 22, 30, 28), (29, 31, 23, 21), (28, 30, 31, 29), (24, 32, 33, 25), (26, 27, 35, 34), (24, 26, 34, 32), (33, 35, 27, 25), (32, 34, 35, 33), (28, 36, 37, 29), (30, 31, 39, 38), (28, 30, 38, 36), (37, 39, 31, 29), (36, 38, 39, 37), (3, 2, 40, 41), (7, 43, 42, 6), (40, 42, 43, 41), (3, 41, 43, 7), (2, 6, 42, 40), (11, 10, 44, 45), (15, 47, 46, 14), (44, 46, 47, 45), (11, 45, 47, 15), (10, 14, 46, 44), (2, 17, 48, 40), (6, 42, 49, 19), (48, 49, 42, 40), (17, 19, 49, 48), (10, 21, 50, 44), (14, 46, 51, 23), (50, 51, 46, 44), (21, 23, 51, 50), (17, 25, 52, 48), (19, 49, 53, 27), (52, 53, 49, 48), (25, 27, 53, 52), (21, 29, 54, 50), (23, 51, 55, 31), (54, 55, 51, 50), (29, 31, 55, 54), (25, 33, 56, 52), (27, 53, 57, 35), (56, 57, 53, 52), (33, 35, 57, 56), (29, 37, 58, 54), (31, 55, 59, 39), (58, 59, 55, 54), (37, 39, 59, 58), (41, 40, 60, 61), (43, 63, 62, 42), (60, 62, 63, 61), (41, 61, 63, 43), (40, 42, 62, 60), (45, 44, 64, 65), (47, 67, 66, 46), (64, 66, 67, 65), (45, 65, 67, 47), (44, 46, 66, 64), (40, 48, 68, 60), (42, 62, 69, 49), (68, 69, 62, 60), (48, 49, 69, 68), (44, 50, 70, 64), (46, 66, 71, 51), (70, 71, 66, 64), (50, 51, 71, 70), (48, 52, 72, 68), (49, 69, 73, 53), (72, 73, 69, 68), (52, 53, 73, 72), (50, 54, 74, 70), (51, 71, 75, 55), (74, 75, 71, 70), (54, 55, 75, 74), (52, 56, 76, 72), (53, 73, 77, 57), (76, 77, 73, 72), (56, 57, 77, 76), (54, 58, 78, 74), (55, 75, 79, 59), (78, 79, 75, 74), (58, 59, 79, 78), (61, 60, 80, 81), (63, 83, 82, 62), (80, 82, 83, 81), (61, 81, 83, 63), (60, 62, 82, 80), (65, 64, 84, 85), (67, 87, 86, 66), (84, 86, 87, 85), (65, 85, 87, 67), (64, 66, 86, 84), (60, 68, 88, 80), (62, 82, 89, 69), (88, 89, 82, 80), (68, 69, 89, 88), (64, 70, 90, 84), (66, 86, 91, 71), (90, 91, 86, 84), (70, 71, 91, 90), (68, 72, 92, 88), (69, 89, 93, 73), (92, 93, 89, 88), (72, 73, 93, 92), (70, 74, 94, 90), (71, 91, 95, 75), (94, 95, 91, 90), (74, 75, 95, 94), (72, 76, 96, 92), (73, 93, 97, 77), (96, 97, 93, 92), (76, 77, 97, 96), (74, 78, 98, 94), (75, 95, 99, 79), (98, 99, 95, 94), (78, 79, 99, 98), (81, 80, 100, 101), (83, 103, 102, 82), (100, 102, 103, 101), (81, 101, 103, 83), (80, 82, 102, 100), (85, 84, 104, 105), (87, 107, 106, 86), (104, 106, 107, 105), (85, 105, 107, 87), (84, 86, 106, 104), (80, 88, 108, 100), (82, 102, 109, 89), (108, 109, 102, 100), (88, 89, 109, 108), (84, 90, 110, 104), (86, 106, 111, 91), (110, 111, 106, 104), (90, 91, 111, 110), (88, 92, 112, 108), (89, 109, 113, 93), (112, 113, 109, 108), (92, 93, 113, 112), (90, 94, 114, 110), (91, 111, 115, 95), (114, 115, 111, 110), (94, 95, 115, 114), (92, 96, 116, 112), (93, 113, 117, 97), (116, 117, 113, 112), (96, 97, 117, 116), (94, 98, 118, 114), (95, 115, 119, 99), (118, 119, 115, 114), (98, 99, 119, 118), (101, 100, 120, 121), (103, 123, 122, 102), (120, 122, 123, 121), (101, 121, 123, 103), (100, 102, 122, 120), (105, 104, 124, 125), (107, 127, 126, 106), (124, 126, 127, 125), (105, 125, 127, 107), (104, 106, 126, 124), (100, 108, 128, 120), (102, 122, 129, 109), (128, 129, 122, 120), (108, 109, 129, 128), (104, 110, 130, 124), (106, 126, 131, 111), (130, 131, 126, 124), (110, 111, 131, 130), (108, 112, 132, 128), (109, 129, 133, 113), (132, 133, 129, 128), (112, 113, 133, 132), (110, 114, 134, 130), (111, 131, 135, 115), (134, 135, 131, 130), (114, 115, 135, 134), (112, 116, 136, 132), (113, 133, 137, 117), (136, 137, 133, 132), (116, 117, 137, 136), (114, 118, 138, 134), (115, 135, 139, 119), (138, 139, 135, 134), (118, 119, 139, 138), (121, 120, 140, 141), (123, 143, 142, 122), (140, 142, 143, 141), (121, 141, 143, 123), (120, 122, 142, 140), (125, 124, 144, 145), (127, 147, 146, 126), (144, 146, 147, 145), (125, 145, 147, 127), (124, 126, 146, 144), (120, 128, 148, 140), (122, 142, 149, 129), (148, 149, 142, 140), (128, 129, 149, 148), (124, 130, 150, 144), (126, 146, 151, 131), (150, 151, 146, 144), (130, 131, 151, 150), (128, 132, 152, 148), (129, 149, 153, 133), (152, 153, 149, 148), (132, 133, 153, 152), (130, 134, 154, 150), (131, 151, 155, 135), (154, 155, 151, 150), (134, 135, 155, 154), (132, 136, 156, 152), (133, 153, 157, 137), (156, 157, 153, 152), (136, 137, 157, 156), (134, 138, 158, 154), (135, 155, 159, 139), (158, 159, 155, 154), (138, 139, 159, 158), (141, 140, 160, 161), (143, 163, 162, 142), (160, 162, 163, 161), (141, 161, 163, 143), (140, 142, 162, 160), (145, 144, 164, 165), (147, 167, 166, 146), (164, 166, 167, 165), (145, 165, 167, 147), (144, 146, 166, 164), (140, 148, 168, 160), (142, 162, 169, 149), (168, 169, 162, 160), (148, 149, 169, 168), (144, 150, 170, 164), (146, 166, 171, 151), (170, 171, 166, 164), (150, 151, 171, 170), (148, 152, 172, 168), (149, 169, 173, 153), (172, 173, 169, 168), (152, 153, 173, 172), (150, 154, 174, 170), (151, 171, 175, 155), (174, 175, 171, 170), (154, 155, 175, 174), (152, 156, 176, 172), (153, 173, 177, 157), (176, 177, 173, 172), (156, 157, 177, 176), (154, 158, 178, 174), (155, 175, 179, 159), (178, 179, 175, 174), (158, 159, 179, 178), (161, 160, 180, 181), (163, 183, 182, 162), (180, 182, 183, 181), (161, 181, 183, 163), (160, 162, 182, 180), (165, 164, 184, 185), (167, 187, 186, 166), (184, 186, 187, 185), (165, 185, 187, 167), (164, 166, 186, 184), (160, 168, 188, 180), (162, 182, 189, 169), (188, 189, 182, 180), (168, 169, 189, 188), (164, 170, 190, 184), (166, 186, 191, 171), (190, 191, 186, 184), (170, 171, 191, 190), (168, 172, 192, 188), (169, 189, 193, 173), (192, 193, 189, 188), (172, 173, 193, 192), (170, 174, 194, 190), (171, 191, 195, 175), (194, 195, 191, 190), (174, 175, 195, 194), (172, 176, 196, 192), (173, 193, 197, 177), (196, 197, 193, 192), (176, 177, 197, 196), (174, 178, 198, 194), (175, 195, 199, 179), (198, 199, 195, 194), (178, 179, 199, 198), (181, 180, 200, 201), (183, 203, 202, 182), (200, 202, 203, 201), (181, 201, 203, 183), (180, 182, 202, 200), (185, 184, 204, 205), (187, 207, 206, 186), (204, 206, 207, 205), (185, 205, 207, 187), (184, 186, 206, 204), (180, 188, 208, 200), (182, 202, 209, 189), (208, 209, 202, 200), (188, 189, 209, 208), (184, 190, 210, 204), (186, 206, 211, 191), (210, 211, 206, 204), (190, 191, 211, 210), (188, 192, 212, 208), (189, 209, 213, 193), (212, 213, 209, 208), (192, 193, 213, 212), (190, 194, 214, 210), (191, 211, 215, 195), (214, 215, 211, 210), (194, 195, 215, 214), (192, 196, 216, 212), (193, 213, 217, 197), (216, 217, 213, 212), (196, 197, 217, 216), (194, 198, 218, 214), (195, 215, 219, 199), (218, 219, 215, 214), (198, 199, 219, 218), (205, 204, 220, 221), (207, 223, 222, 206), (220, 222, 223, 221), (205, 221, 223, 207), (204, 206, 222, 220), (201, 200, 224, 225), (203, 227, 226, 202), (224, 226, 227, 225), (201, 225, 227, 203), (200, 202, 226, 224), (204, 210, 228, 220), (206, 222, 229, 211), (228, 229, 222, 220), (210, 211, 229, 228), (200, 208, 230, 224), (202, 226, 231, 209), (230, 231, 226, 224), (208, 209, 231, 230), (208, 212, 232, 230), (209, 231, 233, 213), (232, 233, 231, 230), (212, 213, 233, 232), (210, 214, 234, 228), (211, 229, 235, 215), (234, 235, 229, 228), (214, 215, 235, 234), (214, 218, 236, 234), (215, 235, 237, 219), (236, 237, 235, 234), (218, 219, 237, 236), (212, 216, 238, 232), (213, 233, 239, 217), (238, 239, 233, 232), (216, 217, 239, 238), (225, 224, 240, 241), (227, 243, 242, 226), (240, 242, 243, 241), (225, 241, 243, 227), (224, 226, 242, 240), (221, 220, 244, 245), (223, 247, 246, 222), (244, 246, 247, 245), (221, 245, 247, 223), (220, 222, 246, 244), (224, 230, 248, 240), (226, 242, 249, 231), (248, 249, 242, 240), (230, 231, 249, 248), (220, 228, 250, 244), (222, 246, 251, 229), (250, 251, 246, 244), (228, 229, 251, 250), (230, 232, 252, 248), (231, 249, 253, 233), (252, 253, 249, 248), (232, 233, 253, 252), (228, 234, 254, 250), (229, 251, 255, 235), (254, 255, 251, 250), (234, 235, 255, 254), (234, 236, 256, 254), (235, 255, 257, 237), (256, 257, 255, 254), (236, 237, 257, 256), (232, 238, 258, 252), (233, 253, 259, 239), (258, 259, 253, 252), (238, 239, 259, 258), (245, 244, 260, 261), (247, 263, 262, 246), (260, 262, 263, 261), (245, 261, 263, 247), (244, 246, 262, 260), (241, 240, 264, 265), (243, 267, 266, 242), (264, 266, 267, 265), (241, 265, 267, 243), (240, 242, 266, 264), (244, 250, 268, 260), (246, 262, 269, 251), (268, 269, 262, 260), (250, 251, 269, 268), (240, 248, 270, 264), (242, 266, 271, 249), (270, 271, 266, 264), (248, 249, 271, 270), (248, 252, 272, 270), (249, 271, 273, 253), (272, 273, 271, 270), (252, 253, 273, 272), (250, 254, 274, 268), (251, 269, 275, 255), (274, 275, 269, 268), (254, 255, 275, 274), (254, 256, 276, 274), (255, 275, 277, 257), (276, 277, 275, 274), (256, 257, 277, 276), (252, 258, 278, 272), (253, 273, 279, 259), (278, 279, 273, 272), (258, 259, 279, 278), (265, 264, 280, 281), (267, 283, 282, 266), (280, 282, 283, 281), (265, 281, 283, 267), (264, 266, 282, 280), (261, 260, 284, 285), (263, 287, 286, 262), (284, 286, 287, 285), (261, 285, 287, 263), (260, 262, 286, 284), (264, 270, 288, 280), (266, 282, 289, 271), (288, 289, 282, 280), (270, 271, 289, 288), (260, 268, 290, 284), (262, 286, 291, 269), (290, 291, 286, 284), (268, 269, 291, 290), (270, 272, 292, 288), (271, 289, 293, 273), (292, 293, 289, 288), (272, 273, 293, 292), (268, 274, 294, 290), (269, 291, 295, 275), (294, 295, 291, 290), (274, 275, 295, 294), (274, 276, 296, 294), (275, 295, 297, 277), (296, 297, 295, 294), (276, 277, 297, 296), (272, 278, 298, 292), (273, 293, 299, 279), (298, 299, 293, 292), (278, 279, 299, 298), (285, 284, 300, 301), (287, 303, 302, 286), (300, 302, 303, 301), (285, 301, 303, 287), (284, 286, 302, 300), (281, 280, 304, 305), (283, 307, 306, 282), (304, 306, 307, 305), (281, 305, 307, 283), (280, 282, 306, 304), (284, 290, 308, 300), (286, 302, 309, 291), (308, 309, 302, 300), (290, 291, 309, 308), (280, 288, 310, 304), (282, 306, 311, 289), (310, 311, 306, 304), (288, 289, 311, 310), (288, 292, 312, 310), (289, 311, 313, 293), (312, 313, 311, 310), (292, 293, 313, 312), (290, 294, 314, 308), (291, 309, 315, 295), (314, 315, 309, 308), (294, 295, 315, 314), (292, 298, 316, 312), (293, 313, 317, 299), (316, 317, 313, 312), (298, 299, 317, 316), (294, 296, 318, 314), (295, 315, 319, 297), (318, 319, 315, 314), (296, 297, 319, 318), (305, 304, 320, 321), (307, 323, 322, 306), (320, 322, 323, 321), (305, 321, 323, 307), (304, 306, 322, 320), (301, 300, 324, 325), (303, 327, 326, 302), (324, 326, 327, 325), (301, 325, 327, 303), (300, 302, 326, 324), (304, 310, 328, 320), (306, 322, 329, 311), (328, 329, 322, 320), (310, 311, 329, 328), (300, 308, 330, 324), (302, 326, 331, 309), (330, 331, 326, 324), (308, 309, 331, 330), (310, 312, 332, 328), (311, 329, 333, 313), (332, 333, 329, 328), (312, 313, 333, 332), (308, 314, 334, 330), (309, 331, 335, 315), (334, 335, 331, 330), (314, 315, 335, 334), (312, 316, 336, 332), (313, 333, 337, 317), (336, 337, 333, 332), (316, 317, 337, 336), (314, 318, 338, 334), (315, 335, 339, 319), (338, 339, 335, 334), (318, 319, 339, 338), (321, 320, 340, 341), (323, 343, 342, 322), (340, 342, 343, 341), (321, 341, 343, 323), (320, 322, 342, 340), (325, 324, 344, 345), (327, 347, 346, 326), (344, 346, 347, 345), (325, 345, 347, 327), (324, 326, 346, 344), (320, 328, 348, 340), (322, 342, 349, 329), (348, 349, 342, 340), (328, 329, 349, 348), (324, 330, 350, 344), (326, 346, 351, 331), (350, 351, 346, 344), (330, 331, 351, 350), (328, 332, 352, 348), (329, 349, 353, 333), (352, 353, 349, 348), (332, 333, 353, 352), (330, 334, 354, 350), (331, 351, 355, 335), (354, 355, 351, 350), (334, 335, 355, 354), (332, 336, 356, 352), (333, 353, 357, 337), (356, 357, 353, 352), (336, 337, 357, 356), (334, 338, 358, 354), (335, 355, 359, 339), (358, 359, 355, 354), (338, 339, 359, 358)])
me_pisos_lajes.materials.append(mat_mat_pisos)
me_pisos_lajes.update()
me_moveis_decoracoes = bpy.data.meshes.new('Moveis_Decoracoes')
me_moveis_decoracoes.from_pydata([(-0.4, -7.9, 1.2), (0.4, -7.9, 1.2), (0.4, -7.1, 1.2), (-0.4, -7.1, 1.2), (-0.4, -7.9, 1.32), (0.4, -7.9, 1.32), (0.4, -7.1, 1.32), (-0.4, -7.1, 1.32), (0.6, -7.9, 1.2), (1.4, -7.9, 1.2), (1.4, -7.1, 1.2), (0.6, -7.1, 1.2), (0.6, -7.9, 1.32), (1.4, -7.9, 1.32), (1.4, -7.1, 1.32), (0.6, -7.1, 1.32), (-1.4, -1.9, 1.2), (-0.6, -1.9, 1.2), (-0.6, -1.1, 1.2), (-1.4, -1.1, 1.2), (-1.4, -1.9, 1.32), (-0.6, -1.9, 1.32), (-0.6, -1.1, 1.32), (-1.4, -1.1, 1.32), (-1.4, -0.9, 1.2), (-0.6, -0.9, 1.2), (-0.6, -0.1, 1.2), (-1.4, -0.1, 1.2), (-1.4, -0.9, 1.32), (-0.6, -0.9, 1.32), (-0.6, -0.1, 1.32), (-1.4, -0.1, 1.32)], [], [(0, 1, 2, 3), (4, 7, 6, 5), (0, 4, 5, 1), (2, 6, 7, 3), (0, 3, 7, 4), (1, 5, 6, 2), (8, 9, 10, 11), (12, 15, 14, 13), (8, 12, 13, 9), (10, 14, 15, 11), (8, 11, 15, 12), (9, 13, 14, 10), (16, 17, 18, 19), (20, 23, 22, 21), (16, 20, 21, 17), (18, 22, 23, 19), (16, 19, 23, 20), (17, 21, 22, 18), (24, 25, 26, 27), (28, 31, 30, 29), (24, 28, 29, 25), (26, 30, 31, 27), (24, 27, 31, 28), (25, 29, 30, 26)])
me_moveis_decoracoes.materials.append(mat_mat_moveis)
me_moveis_decoracoes.update()

# ---- objects
ob_parede_externa_norte = bpy.data.objects.new('Parede_Externa_Norte', me_parede_externa_norte)
ob_parede_externa_sul = bpy.data.objects.new('Parede_Externa_Sul', me_parede_externa_sul)
ob_parede_externa_leste = bpy.data.objects.new('Parede_Externa_Leste', me_parede_externa_leste)
ob_parede_externa_oeste = bpy.data.objects.new('Parede_Externa_Oeste', me_parede_externa_oeste)
ob_pisos_lajes = bpy.data.objects.new('Pisos_Lajes', me_pisos_lajes)
ob_moveis_decoracoes = bpy.data.objects.new('Moveis_Decoracoes', me_moveis_decoracoes)

# ---- transforms, parenting, visibility, modifiers, constraints
ob_parede_externa_norte.location = (0.0, 0.0, 0.0)
ob_parede_externa_sul.location = (0.0, 0.0, 0.0)
ob_parede_externa_leste.location = (0.0, 0.0, 0.0)
ob_parede_externa_oeste.location = (0.0, 0.0, 0.0)
ob_pisos_lajes.location = (0.0, 0.0, 0.0)
ob_moveis_decoracoes.location = (0.0, 0.0, 0.0)

# ---- collection membership
col_01_paredes_externas.objects.link(ob_parede_externa_norte)
col_01_paredes_externas.objects.link(ob_parede_externa_sul)
col_01_paredes_externas.objects.link(ob_parede_externa_leste)
col_01_paredes_externas.objects.link(ob_parede_externa_oeste)
col_03_pisos_escadas.objects.link(ob_pisos_lajes)
col_04_moveis_decoracoes.objects.link(ob_moveis_decoracoes)

# ---- scene / render settings (as saved in the file)
scene.frame_start = 1; scene.frame_end = 250; scene.frame_set(1)
scene.render.engine = 'BLENDER_EEVEE_NEXT'
scene.render.bake_bias = 0.0
scene.render.bake_samples = 0
scene.cycles.sampling_pattern = 'TABULATED_SOBOL'
scene.eevee.use_volume_custom_range = False
bpy.context.view_layer.update()

# ---- added for rendering (the .blend has no active camera and no usable light): camera, sun + grey world if the file has none
cam_auto = bpy.data.cameras.new('AutoCamera')
cam_auto.lens = 50.0
cam_auto.sensor_width = 36.0
cam_auto.clip_end = 1000.0
ob_auto_camera = bpy.data.objects.new('AutoCamera', cam_auto)
scene.collection.objects.link(ob_auto_camera)
ob_auto_camera.location = (17.846, -21.4153, 16.6768)
ob_auto_camera.rotation_euler = (1.09748, -7.21219e-08, 0.694738)
scene.camera = ob_auto_camera
light_auto_sun = bpy.data.lights.new('AutoSun', 'SUN')
light_auto_sun.energy = 3.0
light_auto_sun.angle = 0.0523599
ob_auto_sun = bpy.data.objects.new('AutoSun', light_auto_sun)
scene.collection.objects.link(ob_auto_sun)
ob_auto_sun.rotation_euler = (0.872665, 0.174533, 0.523599)
if scene.world is None:
    world_auto = bpy.data.worlds.new('AutoWorld')
    world_auto.color = (0.3, 0.3, 0.3)
    scene.world = world_auto
bpy.context.view_layer.update()

